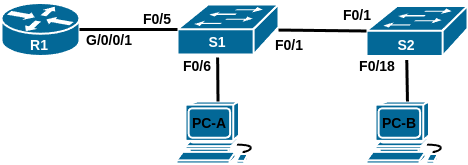

The diagram above was exported from draw.io. Its source (the exported page's mxGraphModel, read from the mxfile embedded in the PNG):
<mxGraphModel dx="768" dy="512" grid="1" gridSize="10" guides="1" tooltips="1" connect="1" arrows="1" fold="1" page="1" pageScale="1" pageWidth="827" pageHeight="1169" math="0" shadow="0">
  <root>
    <mxCell id="0" />
    <mxCell id="1" parent="0" />
    <mxCell id="f9OrkrOD7GsaYfjVP4bd-7" value="" style="group" parent="1" vertex="1" connectable="0">
      <mxGeometry x="259" y="390" width="83" height="62" as="geometry" />
    </mxCell>
    <mxCell id="f9OrkrOD7GsaYfjVP4bd-1" value="" style="shape=mxgraph.cisco.computers_and_peripherals.workstation;sketch=0;html=1;pointerEvents=1;dashed=0;fillColor=#036897;strokeColor=#ffffff;strokeWidth=2;verticalLabelPosition=bottom;verticalAlign=top;align=center;outlineConnect=0;" parent="f9OrkrOD7GsaYfjVP4bd-7" vertex="1">
      <mxGeometry width="83" height="62" as="geometry" />
    </mxCell>
    <mxCell id="f9OrkrOD7GsaYfjVP4bd-6" value="&lt;b&gt;&lt;font style=&quot;font-size: 14px;&quot;&gt;PC-A&lt;/font&gt;&lt;/b&gt;" style="text;html=1;align=center;verticalAlign=middle;whiteSpace=wrap;rounded=0;" parent="f9OrkrOD7GsaYfjVP4bd-7" vertex="1">
      <mxGeometry x="3" y="7" width="60" height="30" as="geometry" />
    </mxCell>
    <mxCell id="f9OrkrOD7GsaYfjVP4bd-9" value="" style="group" parent="1" vertex="1" connectable="0">
      <mxGeometry x="449" y="295.5" width="101" height="53" as="geometry" />
    </mxCell>
    <mxCell id="f9OrkrOD7GsaYfjVP4bd-2" value="" style="shape=mxgraph.cisco.switches.workgroup_switch;sketch=0;html=1;pointerEvents=1;dashed=0;fillColor=#036897;strokeColor=#ffffff;strokeWidth=2;verticalLabelPosition=bottom;verticalAlign=top;align=center;outlineConnect=0;" parent="f9OrkrOD7GsaYfjVP4bd-9" vertex="1">
      <mxGeometry y="-1" width="101" height="50" as="geometry" />
    </mxCell>
    <mxCell id="f9OrkrOD7GsaYfjVP4bd-8" value="&lt;b&gt;&lt;font color=&quot;#ffffff&quot; style=&quot;font-size: 14px;&quot;&gt;S2&lt;/font&gt;&lt;/b&gt;" style="text;html=1;align=center;verticalAlign=middle;whiteSpace=wrap;rounded=0;" parent="f9OrkrOD7GsaYfjVP4bd-9" vertex="1">
      <mxGeometry x="10" y="23" width="60" height="30" as="geometry" />
    </mxCell>
    <mxCell id="f9OrkrOD7GsaYfjVP4bd-11" value="" style="group" parent="1" vertex="1" connectable="0">
      <mxGeometry x="84" y="291.5" width="78" height="57" as="geometry" />
    </mxCell>
    <mxCell id="f9OrkrOD7GsaYfjVP4bd-3" value="" style="shape=mxgraph.cisco.routers.router;sketch=0;html=1;pointerEvents=1;dashed=0;fillColor=#036897;strokeColor=#ffffff;strokeWidth=2;verticalLabelPosition=bottom;verticalAlign=top;align=center;outlineConnect=0;" parent="f9OrkrOD7GsaYfjVP4bd-11" vertex="1">
      <mxGeometry width="78" height="53" as="geometry" />
    </mxCell>
    <mxCell id="f9OrkrOD7GsaYfjVP4bd-10" value="&lt;b&gt;&lt;font color=&quot;#ffffff&quot; style=&quot;font-size: 14px;&quot;&gt;R1&lt;/font&gt;&lt;/b&gt;" style="text;html=1;align=center;verticalAlign=middle;whiteSpace=wrap;rounded=0;" parent="f9OrkrOD7GsaYfjVP4bd-11" vertex="1">
      <mxGeometry x="8" y="27" width="60" height="30" as="geometry" />
    </mxCell>
    <mxCell id="f9OrkrOD7GsaYfjVP4bd-13" value="&lt;b&gt;&lt;font style=&quot;font-size: 14px;&quot;&gt;F0/6&lt;/font&gt;&lt;/b&gt;" style="text;html=1;align=center;verticalAlign=middle;whiteSpace=wrap;rounded=0;" parent="1" vertex="1">
      <mxGeometry x="250" y="340" width="60" height="30" as="geometry" />
    </mxCell>
    <mxCell id="f9OrkrOD7GsaYfjVP4bd-16" value="&lt;b&gt;&lt;font style=&quot;font-size: 14px;&quot;&gt;G/0/0/1&lt;/font&gt;&lt;/b&gt;" style="text;html=1;align=center;verticalAlign=middle;whiteSpace=wrap;rounded=0;" parent="1" vertex="1">
      <mxGeometry x="162" y="312" width="60" height="34" as="geometry" />
    </mxCell>
    <mxCell id="2piaRRsvQxlYRXwN0LXb-1" value="" style="group" vertex="1" connectable="0" parent="1">
      <mxGeometry x="260" y="293" width="101" height="53" as="geometry" />
    </mxCell>
    <mxCell id="2piaRRsvQxlYRXwN0LXb-2" value="" style="shape=mxgraph.cisco.switches.workgroup_switch;sketch=0;html=1;pointerEvents=1;dashed=0;fillColor=#036897;strokeColor=#ffffff;strokeWidth=2;verticalLabelPosition=bottom;verticalAlign=top;align=center;outlineConnect=0;" vertex="1" parent="2piaRRsvQxlYRXwN0LXb-1">
      <mxGeometry width="101" height="50" as="geometry" />
    </mxCell>
    <mxCell id="2piaRRsvQxlYRXwN0LXb-3" value="&lt;b&gt;&lt;font color=&quot;#ffffff&quot; style=&quot;font-size: 14px;&quot;&gt;S1&lt;/font&gt;&lt;/b&gt;" style="text;html=1;align=center;verticalAlign=middle;whiteSpace=wrap;rounded=0;" vertex="1" parent="2piaRRsvQxlYRXwN0LXb-1">
      <mxGeometry x="10" y="23" width="60" height="30" as="geometry" />
    </mxCell>
    <mxCell id="2piaRRsvQxlYRXwN0LXb-13" value="" style="group" vertex="1" connectable="0" parent="1">
      <mxGeometry x="449" y="390" width="83" height="62" as="geometry" />
    </mxCell>
    <mxCell id="2piaRRsvQxlYRXwN0LXb-14" value="" style="shape=mxgraph.cisco.computers_and_peripherals.workstation;sketch=0;html=1;pointerEvents=1;dashed=0;fillColor=#036897;strokeColor=#ffffff;strokeWidth=2;verticalLabelPosition=bottom;verticalAlign=top;align=center;outlineConnect=0;" vertex="1" parent="2piaRRsvQxlYRXwN0LXb-13">
      <mxGeometry width="83" height="62" as="geometry" />
    </mxCell>
    <mxCell id="2piaRRsvQxlYRXwN0LXb-15" value="&lt;b&gt;&lt;font style=&quot;font-size: 14px;&quot;&gt;PC-B&lt;/font&gt;&lt;/b&gt;" style="text;html=1;align=center;verticalAlign=middle;whiteSpace=wrap;rounded=0;" vertex="1" parent="2piaRRsvQxlYRXwN0LXb-13">
      <mxGeometry x="3" y="7" width="60" height="30" as="geometry" />
    </mxCell>
    <mxCell id="2piaRRsvQxlYRXwN0LXb-4" value="&lt;b&gt;&lt;font style=&quot;font-size: 14px;&quot;&gt;F0/5&lt;/font&gt;&lt;/b&gt;" style="text;html=1;align=center;verticalAlign=middle;whiteSpace=wrap;rounded=0;" vertex="1" parent="1">
      <mxGeometry x="210" y="293" width="60" height="30" as="geometry" />
    </mxCell>
    <mxCell id="2piaRRsvQxlYRXwN0LXb-20" value="&lt;b&gt;&lt;font style=&quot;font-size: 14px;&quot;&gt;F0/1&lt;/font&gt;&lt;/b&gt;" style="text;html=1;align=center;verticalAlign=middle;whiteSpace=wrap;rounded=0;" vertex="1" parent="1">
      <mxGeometry x="342" y="318.5" width="60" height="30" as="geometry" />
    </mxCell>
    <mxCell id="2piaRRsvQxlYRXwN0LXb-21" value="&lt;b&gt;&lt;font style=&quot;font-size: 14px;&quot;&gt;F0/18&lt;/font&gt;&lt;/b&gt;" style="text;html=1;align=center;verticalAlign=middle;whiteSpace=wrap;rounded=0;" vertex="1" parent="1">
      <mxGeometry x="430" y="340" width="60" height="30" as="geometry" />
    </mxCell>
    <mxCell id="2piaRRsvQxlYRXwN0LXb-24" value="" style="endArrow=none;html=1;rounded=0;entryX=0;entryY=0.5;entryDx=0;entryDy=0;entryPerimeter=0;exitX=1;exitY=0.5;exitDx=0;exitDy=0;exitPerimeter=0;strokeWidth=3;" edge="1" parent="1" source="f9OrkrOD7GsaYfjVP4bd-3" target="2piaRRsvQxlYRXwN0LXb-2">
      <mxGeometry width="50" height="50" relative="1" as="geometry">
        <mxPoint x="180" y="370" as="sourcePoint" />
        <mxPoint x="220" y="305" as="targetPoint" />
      </mxGeometry>
    </mxCell>
    <mxCell id="2piaRRsvQxlYRXwN0LXb-25" value="" style="endArrow=none;html=1;rounded=0;entryX=0.5;entryY=0;entryDx=0;entryDy=0;entryPerimeter=0;strokeWidth=3;" edge="1" parent="1" source="2piaRRsvQxlYRXwN0LXb-3" target="f9OrkrOD7GsaYfjVP4bd-1">
      <mxGeometry width="50" height="50" relative="1" as="geometry">
        <mxPoint x="172" y="378.5" as="sourcePoint" />
        <mxPoint x="270" y="378.5" as="targetPoint" />
      </mxGeometry>
    </mxCell>
    <mxCell id="2piaRRsvQxlYRXwN0LXb-26" value="" style="endArrow=none;html=1;rounded=0;strokeWidth=3;" edge="1" parent="1" source="f9OrkrOD7GsaYfjVP4bd-8" target="2piaRRsvQxlYRXwN0LXb-14">
      <mxGeometry width="50" height="50" relative="1" as="geometry">
        <mxPoint x="489" y="348.5" as="sourcePoint" />
        <mxPoint x="490" y="392.5" as="targetPoint" />
      </mxGeometry>
    </mxCell>
    <mxCell id="2piaRRsvQxlYRXwN0LXb-27" value="" style="endArrow=none;html=1;rounded=0;entryX=0;entryY=0.5;entryDx=0;entryDy=0;entryPerimeter=0;strokeWidth=3;" edge="1" parent="1" source="2piaRRsvQxlYRXwN0LXb-2" target="f9OrkrOD7GsaYfjVP4bd-2">
      <mxGeometry width="50" height="50" relative="1" as="geometry">
        <mxPoint x="400" y="260" as="sourcePoint" />
        <mxPoint x="498" y="260" as="targetPoint" />
      </mxGeometry>
    </mxCell>
    <mxCell id="f9OrkrOD7GsaYfjVP4bd-12" value="&lt;b&gt;&lt;font style=&quot;font-size: 14px;&quot;&gt;F0/1&lt;/font&gt;&lt;/b&gt;" style="text;html=1;align=center;verticalAlign=middle;whiteSpace=wrap;rounded=0;" parent="1" vertex="1">
      <mxGeometry x="410" y="288.5" width="60" height="30" as="geometry" />
    </mxCell>
  </root>
</mxGraphModel>